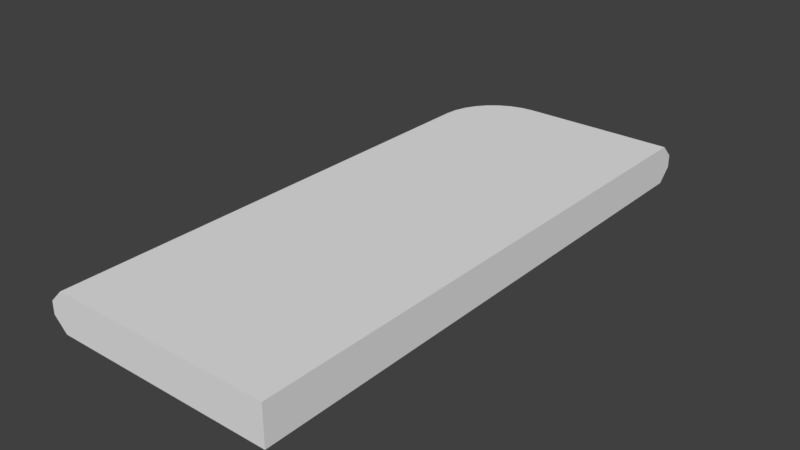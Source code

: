 # Source: lateralRhombObscacle6.blend  (saved by Blender 2.79.0; exported with 4.5.12 LTS)
import bpy
from mathutils import Matrix  # noqa: F401  (used for matrix-valued properties, if any)

bpy.ops.wm.read_factory_settings(use_empty=True)
scene = bpy.context.scene
scene.name = 'Scene'

# ---- collections
col_collection_1 = bpy.data.collections.new('Collection 1'); scene.collection.children.link(col_collection_1)

# ---- world
world_world = bpy.data.worlds.new('World'); scene.world = world_world
world_world.color = (0.05088, 0.05088, 0.05088)
world_world.use_sun_shadow = False
world_world.sun_shadow_jitter_overblur = 0.0
world_world.cycles.sampling_method = 'MANUAL'

# ---- meshes
me_cube_001 = bpy.data.meshes.new('Cube.001')
me_cube_001.from_pydata([(0.4998, -0.5, -0.5), (0.4998, -0.5, 0.5), (-0.1666, -0.5, -0.5), (-0.1666, -0.5, 0.5), (0.4998, 0.3611, -0.5), (0.4998, 0.3611, 0.5), (-0.1666, 0.3611, 0.5), (-0.1666, 0.3611, -0.5), (-0.4998, -0.5, -0.16), (-0.443, -0.5, -0.5), (-0.443, -0.5, 0.5), (-0.4998, -0.5, 0.16), (0.4998, 0.4763, -0.5), (0.4998, 0.5, -0.16), (0.4998, 0.5, 0.16), (0.4998, 0.4763, 0.5), (-0.1666, 0.4763, -0.5), (-0.1666, 0.5, -0.16), (-0.1666, 0.5, 0.16), (-0.1666, 0.4763, 0.5), (-0.4998, 0.3611, -0.16), (-0.443, 0.3611, -0.5), (-0.4998, 0.3611, 0.16), (-0.443, 0.3611, 0.5), (-0.2316, 0.4973, 0.16), (-0.2205, 0.4741, 0.5), (-0.2941, 0.4894, 0.16), (-0.2724, 0.4675, 0.5), (-0.3517, 0.4766, 0.16), (-0.3202, 0.4569, 0.5), (-0.4022, 0.4593, 0.16), (-0.3621, 0.4426, 0.5), (-0.4436, 0.4382, 0.16), (-0.3964, 0.4251, 0.5), (-0.4744, 0.4142, 0.16), (-0.422, 0.4052, 0.5), (-0.4377, 0.3836, 0.5), (-0.4934, 0.3882, 0.16), (-0.2205, 0.4741, -0.5), (-0.2316, 0.4973, -0.16), (-0.2724, 0.4675, -0.5), (-0.2941, 0.4894, -0.16), (-0.3202, 0.4569, -0.5), (-0.3517, 0.4766, -0.16), (-0.3621, 0.4426, -0.5), (-0.4022, 0.4593, -0.16), (-0.3964, 0.4251, -0.5), (-0.4436, 0.4382, -0.16), (-0.422, 0.4052, -0.5), (-0.4744, 0.4142, -0.16), (-0.4377, 0.3836, -0.5), (-0.4934, 0.3882, -0.16)], [], [(15, 19, 6, 5), (4, 5, 1, 0), (21, 7, 2, 9), (7, 4, 0, 2), (38, 7, 40), (5, 6, 3, 1), (3, 6, 23, 10), (0, 1, 3, 2), (17, 39, 24, 18), (17, 18, 14, 13), (16, 12, 4, 7), (36, 6, 35), (50, 7, 21), (26, 41, 43, 28), (28, 43, 45, 30), (30, 45, 47, 32), (32, 47, 49, 34), (51, 37, 34, 49), (6, 36, 23), (24, 39, 41, 26), (6, 19, 25), (40, 7, 42), (42, 7, 44), (44, 7, 46), (46, 7, 48), (48, 7, 50), (37, 51, 20, 22), (16, 7, 38), (6, 25, 27), (6, 27, 29), (6, 29, 31), (6, 31, 33), (6, 33, 35), (12, 13, 14, 15, 5, 4), (2, 3, 10, 11, 8, 9), (21, 9, 8, 20), (19, 15, 14, 18), (12, 16, 17, 13), (18, 24, 25, 19), (24, 26, 27, 25), (26, 28, 29, 27), (28, 30, 31, 29), (30, 32, 33, 31), (32, 34, 35, 33), (39, 17, 16, 38), (41, 39, 38, 40), (43, 41, 40, 42), (45, 43, 42, 44), (47, 45, 44, 46), (49, 47, 46, 48), (51, 49, 48, 50), (23, 36, 37, 22), (34, 37, 36, 35), (10, 23, 22, 11), (20, 51, 50, 21), (11, 22, 20, 8)])
me_cube_001.polygons.foreach_set('use_smooth', [0, 0, 0, 0, 0, 0, 0, 0, 1, 1, 0, 0, 0, 1, 1, 1, 1, 1, 0, 1, 0, 0, 0, 0, 0, 0, 1, 0, 0, 0, 0, 0, 0, 0, 0, 1, 1, 1, 1, 1, 1, 1, 1, 1, 1, 1, 1, 1, 1, 1, 1, 1, 1, 1, 1, 1])
me_cube_001.use_remesh_preserve_volume = False
me_cube_001.use_remesh_preserve_attributes = False
me_cube_001.use_mirror_vertex_groups = False
me_cube_001.update()

# ---- objects
ob_cube = bpy.data.objects.new('Cube', me_cube_001)

# ---- transforms, parenting, visibility, modifiers, constraints
ob_cube.location = (0.0, 0.0, 0.0)
ob_cube.scale = (6.0, 14.4, 1.0)
ob_cube.lineart.crease_threshold = 0.0

# ---- collection membership
col_collection_1.objects.link(ob_cube)

# ---- scene / render settings (as saved in the file)
scene.frame_start = 1; scene.frame_end = 250; scene.frame_set(1)
scene.render.engine = 'BLENDER_EEVEE_NEXT'
scene.render.resolution_percentage = 50
scene.render.dither_intensity = 0.0
scene.cycles.use_denoising = False
scene.cycles.samples = 128
scene.cycles.sampling_pattern = 'TABULATED_SOBOL'
scene.cycles.use_adaptive_sampling = False
scene.cycles.use_light_tree = False
scene.cycles.blur_glossy = 0.0
scene.cycles.sample_clamp_indirect = 0.0
scene.view_settings.view_transform = 'Standard'
bpy.context.view_layer.update()

# ---- added for rendering (the .blend has no active camera and no usable light): camera, sun
cam_auto = bpy.data.cameras.new('AutoCamera')
cam_auto.lens = 50.0
cam_auto.sensor_width = 36.0
cam_auto.clip_end = 1000.0
ob_auto_camera = bpy.data.objects.new('AutoCamera', cam_auto)
scene.collection.objects.link(ob_auto_camera)
ob_auto_camera.location = (14.4615, -17.3538, 11.5692)
ob_auto_camera.rotation_euler = (1.09748, -7.21219e-08, 0.694738)
scene.camera = ob_auto_camera
light_auto_sun = bpy.data.lights.new('AutoSun', 'SUN')
light_auto_sun.energy = 3.0
light_auto_sun.angle = 0.0523599
ob_auto_sun = bpy.data.objects.new('AutoSun', light_auto_sun)
scene.collection.objects.link(ob_auto_sun)
ob_auto_sun.rotation_euler = (0.872665, 0.174533, 0.523599)
bpy.context.view_layer.update()
